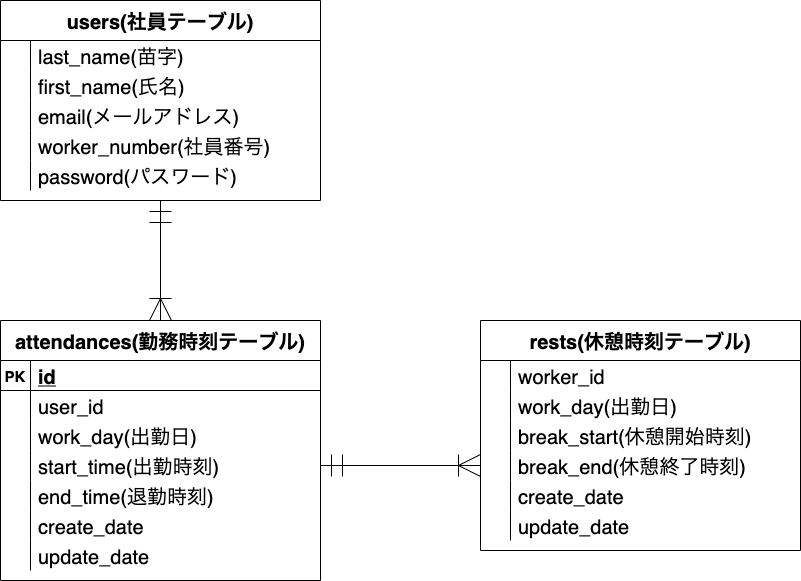

The diagram above was exported from draw.io. Its source (the exported page's mxGraphModel, read from the mxfile embedded in the PNG):
<mxGraphModel dx="704" dy="338" grid="1" gridSize="10" guides="1" tooltips="1" connect="1" arrows="0" fold="1" page="1" pageScale="1" pageWidth="1169" pageHeight="827" math="0" shadow="0">
  <root>
    <mxCell id="0" />
    <mxCell id="1" parent="0" />
    <mxCell id="2" value="attendances(勤務時刻テーブル)" style="shape=table;startSize=40;container=1;collapsible=1;childLayout=tableLayout;fixedRows=1;rowLines=0;fontStyle=1;align=center;resizeLast=1;fontSize=20;" parent="1" vertex="1">
      <mxGeometry x="40" y="360" width="320" height="260" as="geometry" />
    </mxCell>
    <mxCell id="3" value="" style="shape=partialRectangle;collapsible=0;dropTarget=0;pointerEvents=0;fillColor=none;top=0;left=0;bottom=1;right=0;points=[[0,0.5],[1,0.5]];portConstraint=eastwest;" parent="2" vertex="1">
      <mxGeometry y="40" width="320" height="30" as="geometry" />
    </mxCell>
    <mxCell id="4" value="PK" style="shape=partialRectangle;connectable=0;fillColor=none;top=0;left=0;bottom=0;right=0;fontStyle=1;overflow=hidden;fontSize=15;" parent="3" vertex="1">
      <mxGeometry width="30" height="30" as="geometry" />
    </mxCell>
    <mxCell id="5" value="id" style="shape=partialRectangle;connectable=0;fillColor=none;top=0;left=0;bottom=0;right=0;align=left;spacingLeft=6;fontStyle=5;overflow=hidden;fontSize=20;" parent="3" vertex="1">
      <mxGeometry x="30" width="290" height="30" as="geometry" />
    </mxCell>
    <mxCell id="37" value="" style="shape=partialRectangle;collapsible=0;dropTarget=0;pointerEvents=0;fillColor=none;top=0;left=0;bottom=0;right=0;points=[[0,0.5],[1,0.5]];portConstraint=eastwest;" parent="2" vertex="1">
      <mxGeometry y="70" width="320" height="30" as="geometry" />
    </mxCell>
    <mxCell id="38" value="" style="shape=partialRectangle;connectable=0;fillColor=none;top=0;left=0;bottom=0;right=0;editable=1;overflow=hidden;" parent="37" vertex="1">
      <mxGeometry width="30" height="30" as="geometry" />
    </mxCell>
    <mxCell id="39" value="user_id" style="shape=partialRectangle;connectable=0;fillColor=none;top=0;left=0;bottom=0;right=0;align=left;spacingLeft=6;overflow=hidden;fontSize=20;" parent="37" vertex="1">
      <mxGeometry x="30" width="290" height="30" as="geometry" />
    </mxCell>
    <mxCell id="6" value="" style="shape=partialRectangle;collapsible=0;dropTarget=0;pointerEvents=0;fillColor=none;top=0;left=0;bottom=0;right=0;points=[[0,0.5],[1,0.5]];portConstraint=eastwest;" parent="2" vertex="1">
      <mxGeometry y="100" width="320" height="30" as="geometry" />
    </mxCell>
    <mxCell id="7" value="" style="shape=partialRectangle;connectable=0;fillColor=none;top=0;left=0;bottom=0;right=0;editable=1;overflow=hidden;" parent="6" vertex="1">
      <mxGeometry width="30" height="30" as="geometry" />
    </mxCell>
    <mxCell id="8" value="work_day(出勤日)" style="shape=partialRectangle;connectable=0;fillColor=none;top=0;left=0;bottom=0;right=0;align=left;spacingLeft=6;overflow=hidden;fontSize=20;" parent="6" vertex="1">
      <mxGeometry x="30" width="290" height="30" as="geometry" />
    </mxCell>
    <mxCell id="9" value="" style="shape=partialRectangle;collapsible=0;dropTarget=0;pointerEvents=0;fillColor=none;top=0;left=0;bottom=0;right=0;points=[[0,0.5],[1,0.5]];portConstraint=eastwest;" parent="2" vertex="1">
      <mxGeometry y="130" width="320" height="30" as="geometry" />
    </mxCell>
    <mxCell id="10" value="" style="shape=partialRectangle;connectable=0;fillColor=none;top=0;left=0;bottom=0;right=0;editable=1;overflow=hidden;" parent="9" vertex="1">
      <mxGeometry width="30" height="30" as="geometry" />
    </mxCell>
    <mxCell id="11" value="start_time(出勤時刻)" style="shape=partialRectangle;connectable=0;fillColor=none;top=0;left=0;bottom=0;right=0;align=left;spacingLeft=6;overflow=hidden;fontSize=20;" parent="9" vertex="1">
      <mxGeometry x="30" width="290" height="30" as="geometry" />
    </mxCell>
    <mxCell id="12" value="" style="shape=partialRectangle;collapsible=0;dropTarget=0;pointerEvents=0;fillColor=none;top=0;left=0;bottom=0;right=0;points=[[0,0.5],[1,0.5]];portConstraint=eastwest;" parent="2" vertex="1">
      <mxGeometry y="160" width="320" height="30" as="geometry" />
    </mxCell>
    <mxCell id="13" value="" style="shape=partialRectangle;connectable=0;fillColor=none;top=0;left=0;bottom=0;right=0;editable=1;overflow=hidden;" parent="12" vertex="1">
      <mxGeometry width="30" height="30" as="geometry" />
    </mxCell>
    <mxCell id="14" value="end_time(退勤時刻)" style="shape=partialRectangle;connectable=0;fillColor=none;top=0;left=0;bottom=0;right=0;align=left;spacingLeft=6;overflow=hidden;fontSize=20;" parent="12" vertex="1">
      <mxGeometry x="30" width="290" height="30" as="geometry" />
    </mxCell>
    <mxCell id="34" value="" style="shape=partialRectangle;collapsible=0;dropTarget=0;pointerEvents=0;fillColor=none;top=0;left=0;bottom=0;right=0;points=[[0,0.5],[1,0.5]];portConstraint=eastwest;" parent="2" vertex="1">
      <mxGeometry y="190" width="320" height="30" as="geometry" />
    </mxCell>
    <mxCell id="35" value="" style="shape=partialRectangle;connectable=0;fillColor=none;top=0;left=0;bottom=0;right=0;editable=1;overflow=hidden;" parent="34" vertex="1">
      <mxGeometry width="30" height="30" as="geometry" />
    </mxCell>
    <mxCell id="36" value="create_date" style="shape=partialRectangle;connectable=0;fillColor=none;top=0;left=0;bottom=0;right=0;align=left;spacingLeft=6;overflow=hidden;fontSize=20;" parent="34" vertex="1">
      <mxGeometry x="30" width="290" height="30" as="geometry" />
    </mxCell>
    <mxCell id="77" value="" style="shape=partialRectangle;collapsible=0;dropTarget=0;pointerEvents=0;fillColor=none;top=0;left=0;bottom=0;right=0;points=[[0,0.5],[1,0.5]];portConstraint=eastwest;" parent="2" vertex="1">
      <mxGeometry y="220" width="320" height="30" as="geometry" />
    </mxCell>
    <mxCell id="78" value="" style="shape=partialRectangle;connectable=0;fillColor=none;top=0;left=0;bottom=0;right=0;editable=1;overflow=hidden;" parent="77" vertex="1">
      <mxGeometry width="30" height="30" as="geometry" />
    </mxCell>
    <mxCell id="79" value="update_date" style="shape=partialRectangle;connectable=0;fillColor=none;top=0;left=0;bottom=0;right=0;align=left;spacingLeft=6;overflow=hidden;fontSize=20;" parent="77" vertex="1">
      <mxGeometry x="30" width="290" height="30" as="geometry" />
    </mxCell>
    <mxCell id="15" value="users(社員テーブル)" style="shape=table;startSize=40;container=1;collapsible=1;childLayout=tableLayout;fixedRows=1;rowLines=0;fontStyle=1;align=center;resizeLast=1;fontSize=20;" parent="1" vertex="1">
      <mxGeometry x="40" y="40" width="320" height="200" as="geometry" />
    </mxCell>
    <mxCell id="19" value="" style="shape=partialRectangle;collapsible=0;dropTarget=0;pointerEvents=0;fillColor=none;top=0;left=0;bottom=0;right=0;points=[[0,0.5],[1,0.5]];portConstraint=eastwest;" parent="15" vertex="1">
      <mxGeometry y="40" width="320" height="30" as="geometry" />
    </mxCell>
    <mxCell id="20" value="" style="shape=partialRectangle;connectable=0;fillColor=none;top=0;left=0;bottom=0;right=0;editable=1;overflow=hidden;" parent="19" vertex="1">
      <mxGeometry width="30" height="30" as="geometry" />
    </mxCell>
    <mxCell id="21" value="last_name(苗字)" style="shape=partialRectangle;connectable=0;fillColor=none;top=0;left=0;bottom=0;right=0;align=left;spacingLeft=6;overflow=hidden;fontSize=20;" parent="19" vertex="1">
      <mxGeometry x="30" width="290" height="30" as="geometry" />
    </mxCell>
    <mxCell id="55" value="" style="shape=partialRectangle;collapsible=0;dropTarget=0;pointerEvents=0;fillColor=none;top=0;left=0;bottom=0;right=0;points=[[0,0.5],[1,0.5]];portConstraint=eastwest;" parent="15" vertex="1">
      <mxGeometry y="70" width="320" height="30" as="geometry" />
    </mxCell>
    <mxCell id="56" value="" style="shape=partialRectangle;connectable=0;fillColor=none;top=0;left=0;bottom=0;right=0;editable=1;overflow=hidden;" parent="55" vertex="1">
      <mxGeometry width="30" height="30" as="geometry" />
    </mxCell>
    <mxCell id="57" value="first_name(氏名)" style="shape=partialRectangle;connectable=0;fillColor=none;top=0;left=0;bottom=0;right=0;align=left;spacingLeft=6;overflow=hidden;fontSize=20;" parent="55" vertex="1">
      <mxGeometry x="30" width="290" height="30" as="geometry" />
    </mxCell>
    <mxCell id="117" value="" style="shape=partialRectangle;collapsible=0;dropTarget=0;pointerEvents=0;fillColor=none;top=0;left=0;bottom=0;right=0;points=[[0,0.5],[1,0.5]];portConstraint=eastwest;" parent="15" vertex="1">
      <mxGeometry y="100" width="320" height="30" as="geometry" />
    </mxCell>
    <mxCell id="118" value="" style="shape=partialRectangle;connectable=0;fillColor=none;top=0;left=0;bottom=0;right=0;editable=1;overflow=hidden;" parent="117" vertex="1">
      <mxGeometry width="30" height="30" as="geometry" />
    </mxCell>
    <mxCell id="119" value="email(メールアドレス)" style="shape=partialRectangle;connectable=0;fillColor=none;top=0;left=0;bottom=0;right=0;align=left;spacingLeft=6;overflow=hidden;fontSize=20;" parent="117" vertex="1">
      <mxGeometry x="30" width="290" height="30" as="geometry" />
    </mxCell>
    <mxCell id="22" value="" style="shape=partialRectangle;collapsible=0;dropTarget=0;pointerEvents=0;fillColor=none;top=0;left=0;bottom=0;right=0;points=[[0,0.5],[1,0.5]];portConstraint=eastwest;" parent="15" vertex="1">
      <mxGeometry y="130" width="320" height="30" as="geometry" />
    </mxCell>
    <mxCell id="23" value="" style="shape=partialRectangle;connectable=0;fillColor=none;top=0;left=0;bottom=0;right=0;editable=1;overflow=hidden;" parent="22" vertex="1">
      <mxGeometry width="30" height="30" as="geometry" />
    </mxCell>
    <mxCell id="24" value="worker_number(社員番号)" style="shape=partialRectangle;connectable=0;fillColor=none;top=0;left=0;bottom=0;right=0;align=left;spacingLeft=6;overflow=hidden;fontSize=20;" parent="22" vertex="1">
      <mxGeometry x="30" width="290" height="30" as="geometry" />
    </mxCell>
    <mxCell id="25" value="" style="shape=partialRectangle;collapsible=0;dropTarget=0;pointerEvents=0;fillColor=none;top=0;left=0;bottom=0;right=0;points=[[0,0.5],[1,0.5]];portConstraint=eastwest;" parent="15" vertex="1">
      <mxGeometry y="160" width="320" height="30" as="geometry" />
    </mxCell>
    <mxCell id="26" value="" style="shape=partialRectangle;connectable=0;fillColor=none;top=0;left=0;bottom=0;right=0;editable=1;overflow=hidden;" parent="25" vertex="1">
      <mxGeometry width="30" height="30" as="geometry" />
    </mxCell>
    <mxCell id="27" value="password(パスワード)" style="shape=partialRectangle;connectable=0;fillColor=none;top=0;left=0;bottom=0;right=0;align=left;spacingLeft=6;overflow=hidden;fontSize=20;" parent="25" vertex="1">
      <mxGeometry x="30" width="290" height="30" as="geometry" />
    </mxCell>
    <mxCell id="54" value="" style="fontSize=12;html=1;endArrow=ERoneToMany;startArrow=ERmandOne;entryX=0.5;entryY=0;entryDx=0;entryDy=0;endSize=20;startSize=20;exitX=0.5;exitY=1;exitDx=0;exitDy=0;" parent="1" source="15" target="2" edge="1">
      <mxGeometry width="100" height="100" relative="1" as="geometry">
        <mxPoint x="280" y="360" as="sourcePoint" />
        <mxPoint x="430" y="340" as="targetPoint" />
      </mxGeometry>
    </mxCell>
    <mxCell id="80" value="rests(休憩時刻テーブル)" style="shape=table;startSize=40;container=1;collapsible=1;childLayout=tableLayout;fixedRows=1;rowLines=0;fontStyle=1;align=center;resizeLast=1;fontSize=20;" parent="1" vertex="1">
      <mxGeometry x="520" y="360" width="320" height="230" as="geometry" />
    </mxCell>
    <mxCell id="84" value="" style="shape=partialRectangle;collapsible=0;dropTarget=0;pointerEvents=0;fillColor=none;top=0;left=0;bottom=0;right=0;points=[[0,0.5],[1,0.5]];portConstraint=eastwest;" parent="80" vertex="1">
      <mxGeometry y="40" width="320" height="30" as="geometry" />
    </mxCell>
    <mxCell id="85" value="" style="shape=partialRectangle;connectable=0;fillColor=none;top=0;left=0;bottom=0;right=0;editable=1;overflow=hidden;" parent="84" vertex="1">
      <mxGeometry width="30" height="30" as="geometry" />
    </mxCell>
    <mxCell id="86" value="worker_id" style="shape=partialRectangle;connectable=0;fillColor=none;top=0;left=0;bottom=0;right=0;align=left;spacingLeft=6;overflow=hidden;fontSize=20;" parent="84" vertex="1">
      <mxGeometry x="30" width="290" height="30" as="geometry" />
    </mxCell>
    <mxCell id="87" value="" style="shape=partialRectangle;collapsible=0;dropTarget=0;pointerEvents=0;fillColor=none;top=0;left=0;bottom=0;right=0;points=[[0,0.5],[1,0.5]];portConstraint=eastwest;" parent="80" vertex="1">
      <mxGeometry y="70" width="320" height="30" as="geometry" />
    </mxCell>
    <mxCell id="88" value="" style="shape=partialRectangle;connectable=0;fillColor=none;top=0;left=0;bottom=0;right=0;editable=1;overflow=hidden;" parent="87" vertex="1">
      <mxGeometry width="30" height="30" as="geometry" />
    </mxCell>
    <mxCell id="89" value="work_day(出勤日)" style="shape=partialRectangle;connectable=0;fillColor=none;top=0;left=0;bottom=0;right=0;align=left;spacingLeft=6;overflow=hidden;fontSize=20;" parent="87" vertex="1">
      <mxGeometry x="30" width="290" height="30" as="geometry" />
    </mxCell>
    <mxCell id="90" value="" style="shape=partialRectangle;collapsible=0;dropTarget=0;pointerEvents=0;fillColor=none;top=0;left=0;bottom=0;right=0;points=[[0,0.5],[1,0.5]];portConstraint=eastwest;" parent="80" vertex="1">
      <mxGeometry y="100" width="320" height="30" as="geometry" />
    </mxCell>
    <mxCell id="91" value="" style="shape=partialRectangle;connectable=0;fillColor=none;top=0;left=0;bottom=0;right=0;editable=1;overflow=hidden;" parent="90" vertex="1">
      <mxGeometry width="30" height="30" as="geometry" />
    </mxCell>
    <mxCell id="92" value="break_start(休憩開始時刻)" style="shape=partialRectangle;connectable=0;fillColor=none;top=0;left=0;bottom=0;right=0;align=left;spacingLeft=6;overflow=hidden;fontSize=20;" parent="90" vertex="1">
      <mxGeometry x="30" width="290" height="30" as="geometry" />
    </mxCell>
    <mxCell id="93" value="" style="shape=partialRectangle;collapsible=0;dropTarget=0;pointerEvents=0;fillColor=none;top=0;left=0;bottom=0;right=0;points=[[0,0.5],[1,0.5]];portConstraint=eastwest;" parent="80" vertex="1">
      <mxGeometry y="130" width="320" height="30" as="geometry" />
    </mxCell>
    <mxCell id="94" value="" style="shape=partialRectangle;connectable=0;fillColor=none;top=0;left=0;bottom=0;right=0;editable=1;overflow=hidden;" parent="93" vertex="1">
      <mxGeometry width="30" height="30" as="geometry" />
    </mxCell>
    <mxCell id="95" value="break_end(休憩終了時刻)" style="shape=partialRectangle;connectable=0;fillColor=none;top=0;left=0;bottom=0;right=0;align=left;spacingLeft=6;overflow=hidden;fontSize=20;" parent="93" vertex="1">
      <mxGeometry x="30" width="290" height="30" as="geometry" />
    </mxCell>
    <mxCell id="96" value="" style="shape=partialRectangle;collapsible=0;dropTarget=0;pointerEvents=0;fillColor=none;top=0;left=0;bottom=0;right=0;points=[[0,0.5],[1,0.5]];portConstraint=eastwest;" parent="80" vertex="1">
      <mxGeometry y="160" width="320" height="30" as="geometry" />
    </mxCell>
    <mxCell id="97" value="" style="shape=partialRectangle;connectable=0;fillColor=none;top=0;left=0;bottom=0;right=0;editable=1;overflow=hidden;" parent="96" vertex="1">
      <mxGeometry width="30" height="30" as="geometry" />
    </mxCell>
    <mxCell id="98" value="create_date" style="shape=partialRectangle;connectable=0;fillColor=none;top=0;left=0;bottom=0;right=0;align=left;spacingLeft=6;overflow=hidden;fontSize=20;" parent="96" vertex="1">
      <mxGeometry x="30" width="290" height="30" as="geometry" />
    </mxCell>
    <mxCell id="99" value="" style="shape=partialRectangle;collapsible=0;dropTarget=0;pointerEvents=0;fillColor=none;top=0;left=0;bottom=0;right=0;points=[[0,0.5],[1,0.5]];portConstraint=eastwest;" parent="80" vertex="1">
      <mxGeometry y="190" width="320" height="30" as="geometry" />
    </mxCell>
    <mxCell id="100" value="" style="shape=partialRectangle;connectable=0;fillColor=none;top=0;left=0;bottom=0;right=0;editable=1;overflow=hidden;" parent="99" vertex="1">
      <mxGeometry width="30" height="30" as="geometry" />
    </mxCell>
    <mxCell id="101" value="update_date" style="shape=partialRectangle;connectable=0;fillColor=none;top=0;left=0;bottom=0;right=0;align=left;spacingLeft=6;overflow=hidden;fontSize=20;" parent="99" vertex="1">
      <mxGeometry x="30" width="290" height="30" as="geometry" />
    </mxCell>
    <mxCell id="102" value="" style="fontSize=12;html=1;endArrow=ERoneToMany;startArrow=ERmandOne;endSize=20;startSize=20;exitX=1;exitY=0.5;exitDx=0;exitDy=0;entryX=0;entryY=0.5;entryDx=0;entryDy=0;" parent="1" source="9" target="93" edge="1">
      <mxGeometry width="100" height="100" relative="1" as="geometry">
        <mxPoint x="390" y="440" as="sourcePoint" />
        <mxPoint x="460" y="436" as="targetPoint" />
      </mxGeometry>
    </mxCell>
  </root>
</mxGraphModel>